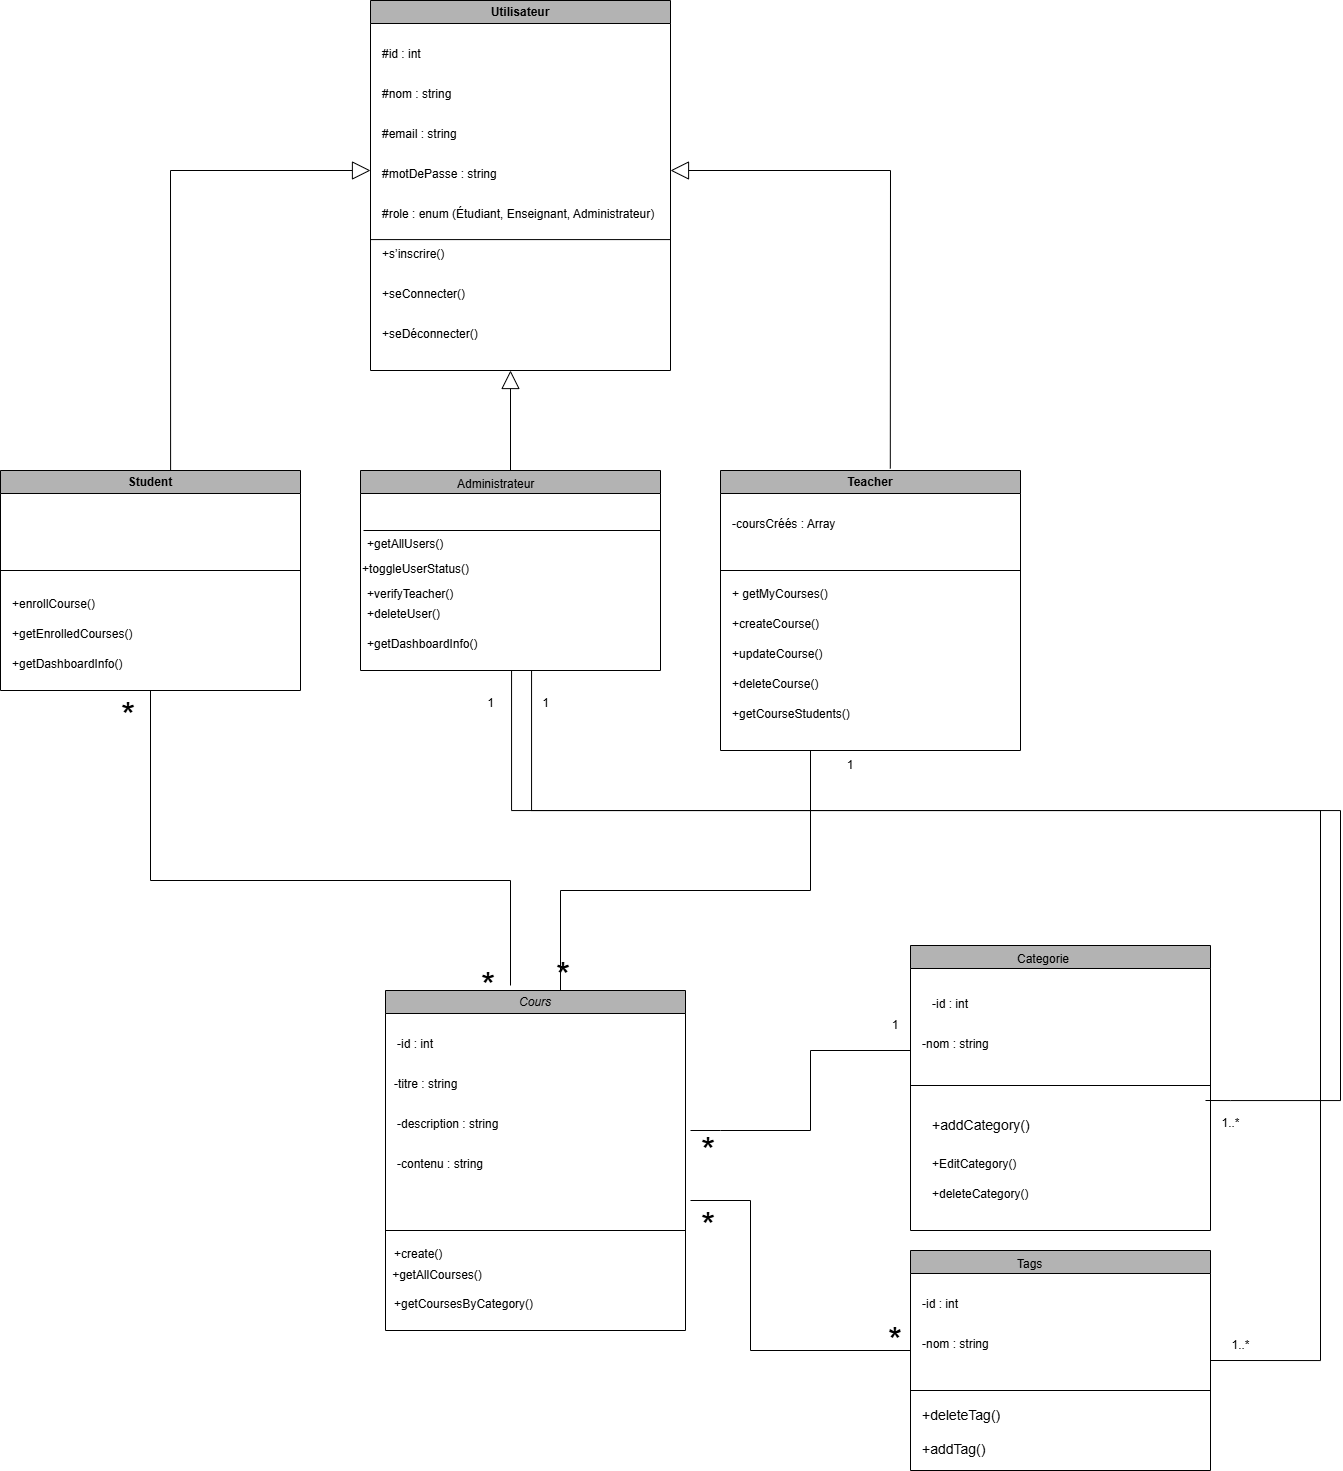

The diagram above was exported from draw.io. Its source (the exported page's mxGraphModel, read from the mxfile embedded in the PNG):
<mxGraphModel dx="934" dy="525" grid="1" gridSize="10" guides="1" tooltips="1" connect="1" arrows="1" fold="1" page="1" pageScale="1" pageWidth="827" pageHeight="1169" math="0" shadow="0">
  <root>
    <mxCell id="0" />
    <mxCell id="1" parent="0" />
    <mxCell id="ZciKp8ZqZgbFR1T8NrdS-1" value="Utilisateur" style="swimlane;whiteSpace=wrap;html=1;fillColor=#B3B3B3;" parent="1" vertex="1">
      <mxGeometry x="560" y="310" width="300" height="370" as="geometry" />
    </mxCell>
    <mxCell id="ZciKp8ZqZgbFR1T8NrdS-2" value="#id : int" style="text;whiteSpace=wrap;html=1;" parent="ZciKp8ZqZgbFR1T8NrdS-1" vertex="1">
      <mxGeometry x="10" y="40" width="70" height="20" as="geometry" />
    </mxCell>
    <mxCell id="ZciKp8ZqZgbFR1T8NrdS-3" value="#nom : string" style="text;whiteSpace=wrap;html=1;" parent="ZciKp8ZqZgbFR1T8NrdS-1" vertex="1">
      <mxGeometry x="10" y="80" width="100" height="20" as="geometry" />
    </mxCell>
    <mxCell id="ZciKp8ZqZgbFR1T8NrdS-4" value="#email : string" style="text;whiteSpace=wrap;html=1;" parent="ZciKp8ZqZgbFR1T8NrdS-1" vertex="1">
      <mxGeometry x="10" y="120" width="100" height="40" as="geometry" />
    </mxCell>
    <mxCell id="ZciKp8ZqZgbFR1T8NrdS-5" value="#motDePasse : string" style="text;whiteSpace=wrap;html=1;" parent="ZciKp8ZqZgbFR1T8NrdS-1" vertex="1">
      <mxGeometry x="10" y="160" width="140" height="20" as="geometry" />
    </mxCell>
    <mxCell id="ZciKp8ZqZgbFR1T8NrdS-6" value="#role : enum (Étudiant, Enseignant, Administrateur)" style="text;whiteSpace=wrap;html=1;" parent="ZciKp8ZqZgbFR1T8NrdS-1" vertex="1">
      <mxGeometry x="10" y="200" width="300" height="40" as="geometry" />
    </mxCell>
    <mxCell id="ZciKp8ZqZgbFR1T8NrdS-8" value="+s’inscrire()" style="text;whiteSpace=wrap;html=1;" parent="ZciKp8ZqZgbFR1T8NrdS-1" vertex="1">
      <mxGeometry x="10" y="240" width="90" height="20" as="geometry" />
    </mxCell>
    <mxCell id="ZciKp8ZqZgbFR1T8NrdS-7" value="" style="endArrow=none;html=1;rounded=0;exitX=0;exitY=0.75;exitDx=0;exitDy=0;entryX=1;entryY=0.75;entryDx=0;entryDy=0;" parent="ZciKp8ZqZgbFR1T8NrdS-1" edge="1">
      <mxGeometry width="50" height="50" relative="1" as="geometry">
        <mxPoint y="239.09" as="sourcePoint" />
        <mxPoint x="300" y="239.09" as="targetPoint" />
      </mxGeometry>
    </mxCell>
    <mxCell id="ZciKp8ZqZgbFR1T8NrdS-10" value="+seConnecter()" style="text;whiteSpace=wrap;html=1;" parent="ZciKp8ZqZgbFR1T8NrdS-1" vertex="1">
      <mxGeometry x="10" y="280" width="110" height="20" as="geometry" />
    </mxCell>
    <mxCell id="ZciKp8ZqZgbFR1T8NrdS-11" value="+seDéconnecter()" style="text;whiteSpace=wrap;html=1;" parent="ZciKp8ZqZgbFR1T8NrdS-1" vertex="1">
      <mxGeometry x="10" y="320" width="120" height="20" as="geometry" />
    </mxCell>
    <mxCell id="ZciKp8ZqZgbFR1T8NrdS-12" value="Student" style="swimlane;whiteSpace=wrap;html=1;fillColor=#B3B3B3;" parent="1" vertex="1">
      <mxGeometry x="190" y="780" width="300" height="220" as="geometry" />
    </mxCell>
    <mxCell id="ZciKp8ZqZgbFR1T8NrdS-19" value="" style="endArrow=none;html=1;rounded=0;" parent="ZciKp8ZqZgbFR1T8NrdS-12" edge="1">
      <mxGeometry width="50" height="50" relative="1" as="geometry">
        <mxPoint y="100" as="sourcePoint" />
        <mxPoint x="300" y="100" as="targetPoint" />
      </mxGeometry>
    </mxCell>
    <mxCell id="ZciKp8ZqZgbFR1T8NrdS-25" value="+enrollCourse()" style="text;whiteSpace=wrap;html=1;" parent="ZciKp8ZqZgbFR1T8NrdS-12" vertex="1">
      <mxGeometry x="10" y="120" width="180" height="40" as="geometry" />
    </mxCell>
    <mxCell id="ZciKp8ZqZgbFR1T8NrdS-26" value="+getEnrolledCourses()" style="text;whiteSpace=wrap;html=1;" parent="ZciKp8ZqZgbFR1T8NrdS-12" vertex="1">
      <mxGeometry x="10" y="150" width="140" height="40" as="geometry" />
    </mxCell>
    <mxCell id="yzvaoQ7GEKjUa921NrQ_-16" value="+getDashboardInfo()" style="text;whiteSpace=wrap;" vertex="1" parent="ZciKp8ZqZgbFR1T8NrdS-12">
      <mxGeometry x="10" y="180" width="140" height="40" as="geometry" />
    </mxCell>
    <mxCell id="ZciKp8ZqZgbFR1T8NrdS-27" value="" style="endArrow=block;endSize=16;endFill=0;html=1;rounded=0;exitX=0.567;exitY=0;exitDx=0;exitDy=0;exitPerimeter=0;" parent="1" source="ZciKp8ZqZgbFR1T8NrdS-12" edge="1">
      <mxGeometry width="160" relative="1" as="geometry">
        <mxPoint x="510" y="630" as="sourcePoint" />
        <mxPoint x="560" y="480" as="targetPoint" />
        <Array as="points">
          <mxPoint x="360" y="480" />
        </Array>
      </mxGeometry>
    </mxCell>
    <mxCell id="ZciKp8ZqZgbFR1T8NrdS-28" value="Teacher" style="swimlane;whiteSpace=wrap;html=1;fillColor=#B3B3B3;" parent="1" vertex="1">
      <mxGeometry x="910" y="780" width="300" height="280" as="geometry" />
    </mxCell>
    <mxCell id="ZciKp8ZqZgbFR1T8NrdS-29" value="-coursCréés : Array" style="text;whiteSpace=wrap;html=1;" parent="ZciKp8ZqZgbFR1T8NrdS-28" vertex="1">
      <mxGeometry x="10" y="40" width="130" height="20" as="geometry" />
    </mxCell>
    <mxCell id="ZciKp8ZqZgbFR1T8NrdS-30" value="" style="endArrow=none;html=1;rounded=0;" parent="ZciKp8ZqZgbFR1T8NrdS-28" edge="1">
      <mxGeometry width="50" height="50" relative="1" as="geometry">
        <mxPoint y="100" as="sourcePoint" />
        <mxPoint x="300" y="100" as="targetPoint" />
      </mxGeometry>
    </mxCell>
    <mxCell id="ZciKp8ZqZgbFR1T8NrdS-33" value="+&amp;nbsp;getMyCourses()" style="text;whiteSpace=wrap;html=1;" parent="ZciKp8ZqZgbFR1T8NrdS-28" vertex="1">
      <mxGeometry x="10" y="110" width="170" height="40" as="geometry" />
    </mxCell>
    <mxCell id="ZciKp8ZqZgbFR1T8NrdS-34" value="+&lt;span style=&quot;background-color: transparent;&quot;&gt;createCourse()&lt;/span&gt;" style="text;whiteSpace=wrap;html=1;" parent="ZciKp8ZqZgbFR1T8NrdS-28" vertex="1">
      <mxGeometry x="10" y="140" width="180" height="30" as="geometry" />
    </mxCell>
    <mxCell id="ZciKp8ZqZgbFR1T8NrdS-35" value="+&lt;span style=&quot;background-color: transparent;&quot;&gt;updateCourse()&lt;/span&gt;" style="text;whiteSpace=wrap;html=1;" parent="ZciKp8ZqZgbFR1T8NrdS-28" vertex="1">
      <mxGeometry x="10" y="170" width="190" height="30" as="geometry" />
    </mxCell>
    <mxCell id="ZciKp8ZqZgbFR1T8NrdS-36" value="+deleteCourse()" style="text;whiteSpace=wrap;html=1;" parent="ZciKp8ZqZgbFR1T8NrdS-28" vertex="1">
      <mxGeometry x="10" y="200" width="156" height="30" as="geometry" />
    </mxCell>
    <mxCell id="yzvaoQ7GEKjUa921NrQ_-10" value="+&lt;span style=&quot;background-color: transparent;&quot;&gt;getCourseStudents()&lt;/span&gt;" style="text;whiteSpace=wrap;html=1;" vertex="1" parent="ZciKp8ZqZgbFR1T8NrdS-28">
      <mxGeometry x="10" y="230" width="156" height="30" as="geometry" />
    </mxCell>
    <mxCell id="ZciKp8ZqZgbFR1T8NrdS-37" value="" style="endArrow=block;endSize=16;endFill=0;html=1;rounded=0;exitX=0.566;exitY=-0.007;exitDx=0;exitDy=0;exitPerimeter=0;" parent="1" edge="1" source="ZciKp8ZqZgbFR1T8NrdS-28">
      <mxGeometry width="160" relative="1" as="geometry">
        <mxPoint x="1080" y="770" as="sourcePoint" />
        <mxPoint x="860" y="480" as="targetPoint" />
        <Array as="points">
          <mxPoint x="1080" y="480" />
        </Array>
      </mxGeometry>
    </mxCell>
    <mxCell id="ZciKp8ZqZgbFR1T8NrdS-51" value="" style="endArrow=block;endSize=16;endFill=0;html=1;rounded=0;exitX=0.5;exitY=0;exitDx=0;exitDy=0;" parent="1" source="ZciKp8ZqZgbFR1T8NrdS-38" edge="1">
      <mxGeometry width="160" relative="1" as="geometry">
        <mxPoint x="1090" y="720" as="sourcePoint" />
        <mxPoint x="700" y="680" as="targetPoint" />
      </mxGeometry>
    </mxCell>
    <mxCell id="ZciKp8ZqZgbFR1T8NrdS-52" value="Cours" style="swimlane;whiteSpace=wrap;html=1;fontStyle=2;fillColor=#B3B3B3;" parent="1" vertex="1">
      <mxGeometry x="575" y="1300" width="300" height="340" as="geometry" />
    </mxCell>
    <mxCell id="ZciKp8ZqZgbFR1T8NrdS-53" value="-id : int" style="text;whiteSpace=wrap;html=1;" parent="ZciKp8ZqZgbFR1T8NrdS-52" vertex="1">
      <mxGeometry x="10" y="40" width="70" height="20" as="geometry" />
    </mxCell>
    <mxCell id="ZciKp8ZqZgbFR1T8NrdS-56" value="-contenu : string" style="text;whiteSpace=wrap;html=1;" parent="ZciKp8ZqZgbFR1T8NrdS-52" vertex="1">
      <mxGeometry x="10" y="160" width="140" height="20" as="geometry" />
    </mxCell>
    <mxCell id="ZciKp8ZqZgbFR1T8NrdS-62" value="-titre : string" style="text;whiteSpace=wrap;html=1;" parent="ZciKp8ZqZgbFR1T8NrdS-52" vertex="1">
      <mxGeometry x="7" y="80" width="90" height="30" as="geometry" />
    </mxCell>
    <mxCell id="ZciKp8ZqZgbFR1T8NrdS-63" value="-description : string" style="text;whiteSpace=wrap;html=1;" parent="ZciKp8ZqZgbFR1T8NrdS-52" vertex="1">
      <mxGeometry x="10" y="120" width="130" height="30" as="geometry" />
    </mxCell>
    <mxCell id="ZciKp8ZqZgbFR1T8NrdS-67" value="+create()" style="text;whiteSpace=wrap;html=1;" parent="ZciKp8ZqZgbFR1T8NrdS-52" vertex="1">
      <mxGeometry x="7" y="250" width="140" height="30" as="geometry" />
    </mxCell>
    <mxCell id="ZciKp8ZqZgbFR1T8NrdS-59" value="" style="endArrow=none;html=1;rounded=0;fontStyle=2" parent="ZciKp8ZqZgbFR1T8NrdS-52" edge="1">
      <mxGeometry width="50" height="50" relative="1" as="geometry">
        <mxPoint y="240" as="sourcePoint" />
        <mxPoint x="300" y="240" as="targetPoint" />
      </mxGeometry>
    </mxCell>
    <mxCell id="qPo_LYf-_7ustiOZuGSU-4" value="+getAllCourses()" style="text;strokeColor=none;align=center;fillColor=none;html=1;verticalAlign=middle;whiteSpace=wrap;rounded=0;" parent="ZciKp8ZqZgbFR1T8NrdS-52" vertex="1">
      <mxGeometry x="22" y="270" width="60" height="30" as="geometry" />
    </mxCell>
    <mxCell id="yzvaoQ7GEKjUa921NrQ_-18" value="+getCoursesByCategory()" style="text;whiteSpace=wrap;" vertex="1" parent="ZciKp8ZqZgbFR1T8NrdS-52">
      <mxGeometry x="7" y="300" width="170" height="40" as="geometry" />
    </mxCell>
    <mxCell id="ZciKp8ZqZgbFR1T8NrdS-69" value="" style="swimlane;whiteSpace=wrap;html=1;fillColor=#B3B3B3;" parent="1" vertex="1">
      <mxGeometry x="1100" y="1255" width="300" height="285" as="geometry" />
    </mxCell>
    <mxCell id="ZciKp8ZqZgbFR1T8NrdS-79" value="Categorie" style="text;whiteSpace=wrap;html=1;" parent="ZciKp8ZqZgbFR1T8NrdS-69" vertex="1">
      <mxGeometry x="105" width="90" height="10" as="geometry" />
    </mxCell>
    <mxCell id="ZciKp8ZqZgbFR1T8NrdS-80" value="-id : int" style="text;whiteSpace=wrap;html=1;" parent="ZciKp8ZqZgbFR1T8NrdS-69" vertex="1">
      <mxGeometry x="20" y="45" width="70" height="20" as="geometry" />
    </mxCell>
    <mxCell id="ZciKp8ZqZgbFR1T8NrdS-82" value="-nom : string" style="text;whiteSpace=wrap;html=1;" parent="ZciKp8ZqZgbFR1T8NrdS-69" vertex="1">
      <mxGeometry x="10" y="85" width="100" height="40" as="geometry" />
    </mxCell>
    <mxCell id="ZciKp8ZqZgbFR1T8NrdS-153" value="&lt;font style=&quot;font-size: 14px;&quot;&gt;+addCategory()&lt;/font&gt;" style="text;whiteSpace=wrap;html=1;" parent="ZciKp8ZqZgbFR1T8NrdS-69" vertex="1">
      <mxGeometry x="20" y="165" width="130" height="40" as="geometry" />
    </mxCell>
    <mxCell id="ZciKp8ZqZgbFR1T8NrdS-154" value="+EditCategory()" style="text;whiteSpace=wrap;html=1;fontStyle=0" parent="ZciKp8ZqZgbFR1T8NrdS-69" vertex="1">
      <mxGeometry x="20" y="205" width="150" height="40" as="geometry" />
    </mxCell>
    <mxCell id="qPo_LYf-_7ustiOZuGSU-12" value="+deleteCategory()" style="text;whiteSpace=wrap;html=1;" parent="ZciKp8ZqZgbFR1T8NrdS-69" vertex="1">
      <mxGeometry x="20" y="235" width="150" height="40" as="geometry" />
    </mxCell>
    <mxCell id="ZciKp8ZqZgbFR1T8NrdS-83" value="" style="swimlane;whiteSpace=wrap;html=1;fillColor=#B3B3B3;" parent="1" vertex="1">
      <mxGeometry x="1100" y="1560" width="300" height="220" as="geometry" />
    </mxCell>
    <mxCell id="ZciKp8ZqZgbFR1T8NrdS-84" value="Tags" style="text;whiteSpace=wrap;html=1;" parent="ZciKp8ZqZgbFR1T8NrdS-83" vertex="1">
      <mxGeometry x="105" width="25" height="20" as="geometry" />
    </mxCell>
    <mxCell id="ZciKp8ZqZgbFR1T8NrdS-85" value="-id : int" style="text;whiteSpace=wrap;html=1;" parent="ZciKp8ZqZgbFR1T8NrdS-83" vertex="1">
      <mxGeometry x="10" y="40" width="70" height="20" as="geometry" />
    </mxCell>
    <mxCell id="ZciKp8ZqZgbFR1T8NrdS-86" value="-nom : string" style="text;whiteSpace=wrap;html=1;" parent="ZciKp8ZqZgbFR1T8NrdS-83" vertex="1">
      <mxGeometry x="10" y="80" width="100" height="40" as="geometry" />
    </mxCell>
    <mxCell id="ZciKp8ZqZgbFR1T8NrdS-142" value="&lt;span style=&quot;font-size: 14px;&quot;&gt;+addTag()&lt;/span&gt;" style="text;whiteSpace=wrap;html=1;" parent="ZciKp8ZqZgbFR1T8NrdS-83" vertex="1">
      <mxGeometry x="10" y="184" width="100" height="30" as="geometry" />
    </mxCell>
    <mxCell id="ZciKp8ZqZgbFR1T8NrdS-144" value="&lt;span style=&quot;font-size: 14px;&quot;&gt;+deleteTag()&lt;/span&gt;" style="text;whiteSpace=wrap;html=1;" parent="ZciKp8ZqZgbFR1T8NrdS-83" vertex="1">
      <mxGeometry x="10" y="150" width="120" height="36" as="geometry" />
    </mxCell>
    <mxCell id="ZciKp8ZqZgbFR1T8NrdS-39" value="" style="swimlane;whiteSpace=wrap;html=1;fillColor=#B3B3B3;" parent="1" vertex="1">
      <mxGeometry x="550" y="780" width="300" height="200" as="geometry" />
    </mxCell>
    <mxCell id="ZciKp8ZqZgbFR1T8NrdS-41" value="" style="endArrow=none;html=1;rounded=0;" parent="ZciKp8ZqZgbFR1T8NrdS-39" edge="1">
      <mxGeometry width="50" height="50" relative="1" as="geometry">
        <mxPoint x="3" y="60" as="sourcePoint" />
        <mxPoint x="300" y="60" as="targetPoint" />
      </mxGeometry>
    </mxCell>
    <mxCell id="ZciKp8ZqZgbFR1T8NrdS-38" value="Administrateur" style="text;whiteSpace=wrap;html=1;" parent="ZciKp8ZqZgbFR1T8NrdS-39" vertex="1">
      <mxGeometry x="95" width="110" height="20" as="geometry" />
    </mxCell>
    <mxCell id="ZciKp8ZqZgbFR1T8NrdS-46" value="+getAllUsers()" style="text;whiteSpace=wrap;html=1;" parent="ZciKp8ZqZgbFR1T8NrdS-39" vertex="1">
      <mxGeometry x="5" y="60" width="290" height="30" as="geometry" />
    </mxCell>
    <mxCell id="ZciKp8ZqZgbFR1T8NrdS-47" value="+toggleUserStatus()" style="text;whiteSpace=wrap;html=1;" parent="ZciKp8ZqZgbFR1T8NrdS-39" vertex="1">
      <mxGeometry y="85" width="240" height="30" as="geometry" />
    </mxCell>
    <mxCell id="ZciKp8ZqZgbFR1T8NrdS-49" value="+verifyTeacher()" style="text;whiteSpace=wrap;html=1;" parent="ZciKp8ZqZgbFR1T8NrdS-39" vertex="1">
      <mxGeometry x="5" y="110" width="260" height="20" as="geometry" />
    </mxCell>
    <mxCell id="yzvaoQ7GEKjUa921NrQ_-12" value="+deleteUser()" style="text;whiteSpace=wrap;" vertex="1" parent="ZciKp8ZqZgbFR1T8NrdS-39">
      <mxGeometry x="5" y="130" width="90" height="40" as="geometry" />
    </mxCell>
    <mxCell id="yzvaoQ7GEKjUa921NrQ_-15" value="+getDashboardInfo()" style="text;whiteSpace=wrap;" vertex="1" parent="ZciKp8ZqZgbFR1T8NrdS-39">
      <mxGeometry x="5" y="160" width="140" height="40" as="geometry" />
    </mxCell>
    <mxCell id="ZciKp8ZqZgbFR1T8NrdS-117" value="" style="endArrow=none;html=1;rounded=0;" parent="1" edge="1">
      <mxGeometry relative="1" as="geometry">
        <mxPoint x="880" y="1510" as="sourcePoint" />
        <mxPoint x="1100" y="1660" as="targetPoint" />
        <Array as="points">
          <mxPoint x="940" y="1510" />
          <mxPoint x="940" y="1660" />
        </Array>
      </mxGeometry>
    </mxCell>
    <mxCell id="ZciKp8ZqZgbFR1T8NrdS-118" value="&lt;font style=&quot;font-size: 36px;&quot;&gt;*&lt;/font&gt;" style="text;strokeColor=none;align=center;fillColor=none;html=1;verticalAlign=middle;whiteSpace=wrap;rounded=0;" parent="1" vertex="1">
      <mxGeometry x="1070" y="1640" width="30" height="20" as="geometry" />
    </mxCell>
    <mxCell id="ZciKp8ZqZgbFR1T8NrdS-119" value="&lt;font style=&quot;font-size: 36px;&quot;&gt;*&lt;/font&gt;" style="text;strokeColor=none;align=center;fillColor=none;html=1;verticalAlign=middle;whiteSpace=wrap;rounded=0;fontStyle=2" parent="1" vertex="1">
      <mxGeometry x="720" y="1270" width="60" height="30" as="geometry" />
    </mxCell>
    <mxCell id="ZciKp8ZqZgbFR1T8NrdS-129" value="1" style="text;strokeColor=none;align=center;fillColor=none;html=1;verticalAlign=middle;whiteSpace=wrap;rounded=0;" parent="1" vertex="1">
      <mxGeometry x="1010" y="1060" width="60" height="30" as="geometry" />
    </mxCell>
    <mxCell id="ZciKp8ZqZgbFR1T8NrdS-134" value="&lt;font style=&quot;font-size: 36px;&quot;&gt;*&lt;/font&gt;" style="text;strokeColor=none;align=center;fillColor=none;html=1;verticalAlign=middle;whiteSpace=wrap;rounded=0;fontStyle=2" parent="1" vertex="1">
      <mxGeometry x="290" y="1000" width="50" height="50" as="geometry" />
    </mxCell>
    <mxCell id="ZciKp8ZqZgbFR1T8NrdS-136" value="&lt;font style=&quot;font-size: 36px;&quot;&gt;*&lt;/font&gt;" style="text;strokeColor=none;align=center;fillColor=none;html=1;verticalAlign=middle;whiteSpace=wrap;rounded=0;fontStyle=2" parent="1" vertex="1">
      <mxGeometry x="650" y="1270" width="50" height="50" as="geometry" />
    </mxCell>
    <mxCell id="ZciKp8ZqZgbFR1T8NrdS-137" value="&lt;font style=&quot;font-size: 36px;&quot;&gt;*&lt;/font&gt;" style="text;strokeColor=none;align=center;fillColor=none;html=1;verticalAlign=middle;whiteSpace=wrap;rounded=0;fontStyle=2" parent="1" vertex="1">
      <mxGeometry x="875" y="1450" width="40" height="20" as="geometry" />
    </mxCell>
    <mxCell id="ZciKp8ZqZgbFR1T8NrdS-138" value="&lt;font style=&quot;font-size: 36px;&quot;&gt;*&lt;/font&gt;" style="text;strokeColor=none;align=center;fillColor=none;html=1;verticalAlign=middle;whiteSpace=wrap;rounded=0;fontStyle=2" parent="1" vertex="1">
      <mxGeometry x="870" y="1510" width="50" height="50" as="geometry" />
    </mxCell>
    <mxCell id="ZciKp8ZqZgbFR1T8NrdS-139" value="1" style="text;strokeColor=none;align=center;fillColor=none;html=1;verticalAlign=middle;whiteSpace=wrap;rounded=0;" parent="1" vertex="1">
      <mxGeometry x="1055" y="1320" width="60" height="30" as="geometry" />
    </mxCell>
    <mxCell id="ZciKp8ZqZgbFR1T8NrdS-140" value="" style="endArrow=none;html=1;rounded=0;" parent="1" edge="1">
      <mxGeometry relative="1" as="geometry">
        <mxPoint x="1100" y="1700" as="sourcePoint" />
        <mxPoint x="1400" y="1700" as="targetPoint" />
      </mxGeometry>
    </mxCell>
    <mxCell id="ZciKp8ZqZgbFR1T8NrdS-152" value="" style="endArrow=none;html=1;rounded=0;" parent="1" edge="1">
      <mxGeometry relative="1" as="geometry">
        <mxPoint x="1100" y="1395" as="sourcePoint" />
        <mxPoint x="1400" y="1395" as="targetPoint" />
      </mxGeometry>
    </mxCell>
    <mxCell id="qPo_LYf-_7ustiOZuGSU-20" value="" style="endArrow=none;html=1;rounded=0;entryX=0.5;entryY=1;entryDx=0;entryDy=0;exitX=1;exitY=0.5;exitDx=0;exitDy=0;" parent="1" source="ZciKp8ZqZgbFR1T8NrdS-136" target="ZciKp8ZqZgbFR1T8NrdS-12" edge="1">
      <mxGeometry width="50" height="50" relative="1" as="geometry">
        <mxPoint x="690" y="1290" as="sourcePoint" />
        <mxPoint x="910" y="1080" as="targetPoint" />
        <Array as="points">
          <mxPoint x="700" y="1190" />
          <mxPoint x="340" y="1190" />
        </Array>
      </mxGeometry>
    </mxCell>
    <mxCell id="qPo_LYf-_7ustiOZuGSU-37" value="" style="endArrow=none;endFill=1;endSize=24;html=1;rounded=0;startFill=0;" parent="1" edge="1">
      <mxGeometry width="160" relative="1" as="geometry">
        <mxPoint x="880" y="1440" as="sourcePoint" />
        <mxPoint x="1100" y="1360" as="targetPoint" />
        <Array as="points">
          <mxPoint x="910" y="1440" />
          <mxPoint x="1000" y="1440" />
          <mxPoint x="1000" y="1360" />
        </Array>
      </mxGeometry>
    </mxCell>
    <mxCell id="yzvaoQ7GEKjUa921NrQ_-1" value="" style="endArrow=none;html=1;rounded=0;exitX=0.5;exitY=1;exitDx=0;exitDy=0;" edge="1" parent="1" source="ZciKp8ZqZgbFR1T8NrdS-119">
      <mxGeometry width="50" height="50" relative="1" as="geometry">
        <mxPoint x="712" y="1307" as="sourcePoint" />
        <mxPoint x="1000" y="1060" as="targetPoint" />
        <Array as="points">
          <mxPoint x="750" y="1200" />
          <mxPoint x="1000" y="1200" />
        </Array>
      </mxGeometry>
    </mxCell>
    <mxCell id="yzvaoQ7GEKjUa921NrQ_-2" value="" style="endArrow=none;html=1;rounded=0;edgeStyle=orthogonalEdgeStyle;exitX=1;exitY=0.5;exitDx=0;exitDy=0;entryX=0.5;entryY=1;entryDx=0;entryDy=0;" edge="1" parent="1" source="ZciKp8ZqZgbFR1T8NrdS-83" target="ZciKp8ZqZgbFR1T8NrdS-39">
      <mxGeometry width="50" height="50" relative="1" as="geometry">
        <mxPoint x="1410" y="1815" as="sourcePoint" />
        <mxPoint x="700" y="1145" as="targetPoint" />
        <Array as="points">
          <mxPoint x="1510" y="1670" />
          <mxPoint x="1510" y="1120" />
          <mxPoint x="701" y="1120" />
        </Array>
      </mxGeometry>
    </mxCell>
    <mxCell id="yzvaoQ7GEKjUa921NrQ_-4" value="1..*" style="text;html=1;align=center;verticalAlign=middle;resizable=0;points=[];autosize=1;strokeColor=none;fillColor=none;" vertex="1" parent="1">
      <mxGeometry x="1410" y="1640" width="40" height="30" as="geometry" />
    </mxCell>
    <mxCell id="yzvaoQ7GEKjUa921NrQ_-5" value="1" style="text;html=1;align=center;verticalAlign=middle;resizable=0;points=[];autosize=1;strokeColor=none;fillColor=none;" vertex="1" parent="1">
      <mxGeometry x="720" y="998" width="30" height="30" as="geometry" />
    </mxCell>
    <mxCell id="yzvaoQ7GEKjUa921NrQ_-6" value="" style="endArrow=none;html=1;rounded=0;edgeStyle=orthogonalEdgeStyle;entryX=0.5;entryY=1;entryDx=0;entryDy=0;" edge="1" parent="1">
      <mxGeometry width="50" height="50" relative="1" as="geometry">
        <mxPoint x="1395" y="1410" as="sourcePoint" />
        <mxPoint x="720" y="980" as="targetPoint" />
        <Array as="points">
          <mxPoint x="1420" y="1410" />
          <mxPoint x="1530" y="1410" />
          <mxPoint x="1530" y="1120" />
          <mxPoint x="721" y="1120" />
          <mxPoint x="721" y="980" />
        </Array>
      </mxGeometry>
    </mxCell>
    <mxCell id="yzvaoQ7GEKjUa921NrQ_-7" value="1" style="text;html=1;align=center;verticalAlign=middle;resizable=0;points=[];autosize=1;strokeColor=none;fillColor=none;" vertex="1" parent="1">
      <mxGeometry x="665" y="998" width="30" height="30" as="geometry" />
    </mxCell>
    <mxCell id="yzvaoQ7GEKjUa921NrQ_-8" value="1..*" style="text;html=1;align=center;verticalAlign=middle;resizable=0;points=[];autosize=1;strokeColor=none;fillColor=none;" vertex="1" parent="1">
      <mxGeometry x="1400" y="1418" width="40" height="30" as="geometry" />
    </mxCell>
  </root>
</mxGraphModel>